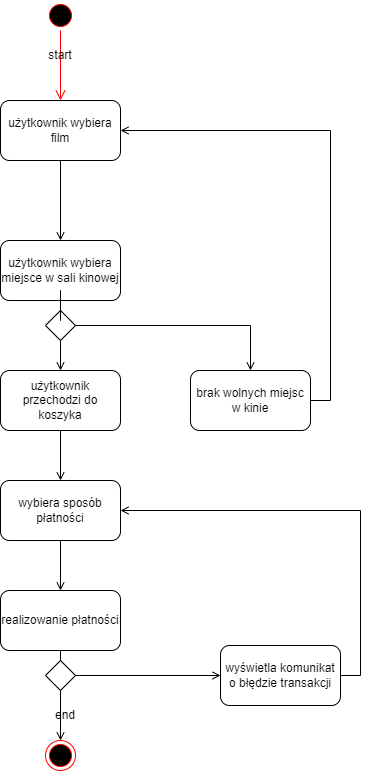

The diagram above was exported from draw.io. Its source (the exported page's mxGraphModel, read from the mxfile embedded in the PNG):
<mxGraphModel dx="1422" dy="729" grid="1" gridSize="10" guides="1" tooltips="1" connect="1" arrows="1" fold="1" page="1" pageScale="1" pageWidth="827" pageHeight="1169" math="0" shadow="0">
  <root>
    <mxCell id="0" />
    <mxCell id="1" parent="0" />
    <mxCell id="7hTU8loD4RDyPYfg1-ih-1" value="" style="ellipse;html=1;shape=startState;fillColor=#000000;strokeColor=#ff0000;" vertex="1" parent="1">
      <mxGeometry x="225" y="60" width="30" height="30" as="geometry" />
    </mxCell>
    <mxCell id="7hTU8loD4RDyPYfg1-ih-2" value="" style="html=1;verticalAlign=bottom;endArrow=open;endSize=8;strokeColor=#ff0000;rounded=0;entryX=0.5;entryY=0;entryDx=0;entryDy=0;" edge="1" source="7hTU8loD4RDyPYfg1-ih-1" parent="1" target="7hTU8loD4RDyPYfg1-ih-3">
      <mxGeometry relative="1" as="geometry">
        <mxPoint x="235" y="140" as="targetPoint" />
      </mxGeometry>
    </mxCell>
    <mxCell id="7hTU8loD4RDyPYfg1-ih-10" style="edgeStyle=orthogonalEdgeStyle;rounded=0;orthogonalLoop=1;jettySize=auto;html=1;entryX=0.5;entryY=0;entryDx=0;entryDy=0;endArrow=open;endFill=0;" edge="1" parent="1" source="7hTU8loD4RDyPYfg1-ih-3" target="7hTU8loD4RDyPYfg1-ih-4">
      <mxGeometry relative="1" as="geometry" />
    </mxCell>
    <mxCell id="7hTU8loD4RDyPYfg1-ih-3" value="użytkownik wybiera film" style="rounded=1;whiteSpace=wrap;html=1;" vertex="1" parent="1">
      <mxGeometry x="180" y="160" width="120" height="60" as="geometry" />
    </mxCell>
    <mxCell id="7hTU8loD4RDyPYfg1-ih-11" style="edgeStyle=orthogonalEdgeStyle;rounded=0;orthogonalLoop=1;jettySize=auto;html=1;entryX=0.5;entryY=0;entryDx=0;entryDy=0;startArrow=none;endArrow=open;endFill=0;" edge="1" parent="1" source="7hTU8loD4RDyPYfg1-ih-16" target="7hTU8loD4RDyPYfg1-ih-5">
      <mxGeometry relative="1" as="geometry" />
    </mxCell>
    <mxCell id="7hTU8loD4RDyPYfg1-ih-4" value="użytkownik wybiera miejsce w sali kinowej" style="rounded=1;whiteSpace=wrap;html=1;" vertex="1" parent="1">
      <mxGeometry x="180" y="300" width="120" height="60" as="geometry" />
    </mxCell>
    <mxCell id="7hTU8loD4RDyPYfg1-ih-12" style="edgeStyle=orthogonalEdgeStyle;rounded=0;orthogonalLoop=1;jettySize=auto;html=1;entryX=0.5;entryY=0;entryDx=0;entryDy=0;endArrow=open;endFill=0;" edge="1" parent="1" source="7hTU8loD4RDyPYfg1-ih-5" target="7hTU8loD4RDyPYfg1-ih-6">
      <mxGeometry relative="1" as="geometry" />
    </mxCell>
    <mxCell id="7hTU8loD4RDyPYfg1-ih-5" value="użytkownik przechodzi do koszyka" style="rounded=1;whiteSpace=wrap;html=1;" vertex="1" parent="1">
      <mxGeometry x="180" y="430" width="120" height="60" as="geometry" />
    </mxCell>
    <mxCell id="7hTU8loD4RDyPYfg1-ih-13" style="edgeStyle=orthogonalEdgeStyle;rounded=0;orthogonalLoop=1;jettySize=auto;html=1;entryX=0.5;entryY=0;entryDx=0;entryDy=0;endArrow=open;endFill=0;" edge="1" parent="1" source="7hTU8loD4RDyPYfg1-ih-6" target="7hTU8loD4RDyPYfg1-ih-7">
      <mxGeometry relative="1" as="geometry" />
    </mxCell>
    <mxCell id="7hTU8loD4RDyPYfg1-ih-6" value="wybiera sposób płatności" style="rounded=1;whiteSpace=wrap;html=1;" vertex="1" parent="1">
      <mxGeometry x="180" y="540" width="120" height="60" as="geometry" />
    </mxCell>
    <mxCell id="7hTU8loD4RDyPYfg1-ih-15" style="edgeStyle=orthogonalEdgeStyle;rounded=0;orthogonalLoop=1;jettySize=auto;html=1;endArrow=open;endFill=0;" edge="1" parent="1" source="7hTU8loD4RDyPYfg1-ih-7" target="7hTU8loD4RDyPYfg1-ih-14">
      <mxGeometry relative="1" as="geometry" />
    </mxCell>
    <mxCell id="7hTU8loD4RDyPYfg1-ih-7" value="realizowanie płatności" style="rounded=1;whiteSpace=wrap;html=1;" vertex="1" parent="1">
      <mxGeometry x="180" y="650" width="120" height="60" as="geometry" />
    </mxCell>
    <mxCell id="7hTU8loD4RDyPYfg1-ih-14" value="" style="ellipse;html=1;shape=endState;fillColor=#000000;strokeColor=#ff0000;" vertex="1" parent="1">
      <mxGeometry x="225" y="800" width="30" height="30" as="geometry" />
    </mxCell>
    <mxCell id="7hTU8loD4RDyPYfg1-ih-19" style="edgeStyle=orthogonalEdgeStyle;rounded=0;orthogonalLoop=1;jettySize=auto;html=1;endArrow=open;endFill=0;" edge="1" parent="1" source="7hTU8loD4RDyPYfg1-ih-16" target="7hTU8loD4RDyPYfg1-ih-18">
      <mxGeometry relative="1" as="geometry" />
    </mxCell>
    <mxCell id="7hTU8loD4RDyPYfg1-ih-16" value="" style="rhombus;whiteSpace=wrap;html=1;" vertex="1" parent="1">
      <mxGeometry x="225" y="370" width="30" height="30" as="geometry" />
    </mxCell>
    <mxCell id="7hTU8loD4RDyPYfg1-ih-17" value="" style="edgeStyle=orthogonalEdgeStyle;rounded=0;orthogonalLoop=1;jettySize=auto;html=1;entryX=0.5;entryY=0;entryDx=0;entryDy=0;endArrow=none;" edge="1" parent="1" source="7hTU8loD4RDyPYfg1-ih-4" target="7hTU8loD4RDyPYfg1-ih-16">
      <mxGeometry relative="1" as="geometry">
        <mxPoint x="240" y="360" as="sourcePoint" />
        <mxPoint x="240" y="430" as="targetPoint" />
      </mxGeometry>
    </mxCell>
    <mxCell id="7hTU8loD4RDyPYfg1-ih-24" style="edgeStyle=orthogonalEdgeStyle;rounded=0;orthogonalLoop=1;jettySize=auto;html=1;entryX=1;entryY=0.5;entryDx=0;entryDy=0;endArrow=open;endFill=0;" edge="1" parent="1" source="7hTU8loD4RDyPYfg1-ih-18" target="7hTU8loD4RDyPYfg1-ih-3">
      <mxGeometry relative="1" as="geometry">
        <Array as="points">
          <mxPoint x="510" y="460" />
          <mxPoint x="510" y="190" />
        </Array>
      </mxGeometry>
    </mxCell>
    <mxCell id="7hTU8loD4RDyPYfg1-ih-18" value="brak wolnych miejsc w kinie" style="rounded=1;whiteSpace=wrap;html=1;" vertex="1" parent="1">
      <mxGeometry x="370" y="430" width="120" height="60" as="geometry" />
    </mxCell>
    <mxCell id="7hTU8loD4RDyPYfg1-ih-27" style="edgeStyle=orthogonalEdgeStyle;rounded=0;orthogonalLoop=1;jettySize=auto;html=1;entryX=0;entryY=0.5;entryDx=0;entryDy=0;endArrow=open;endFill=0;" edge="1" parent="1" source="7hTU8loD4RDyPYfg1-ih-25" target="7hTU8loD4RDyPYfg1-ih-26">
      <mxGeometry relative="1" as="geometry" />
    </mxCell>
    <mxCell id="7hTU8loD4RDyPYfg1-ih-25" value="" style="rhombus;whiteSpace=wrap;html=1;" vertex="1" parent="1">
      <mxGeometry x="225" y="720" width="30" height="30" as="geometry" />
    </mxCell>
    <mxCell id="7hTU8loD4RDyPYfg1-ih-28" style="edgeStyle=orthogonalEdgeStyle;rounded=0;orthogonalLoop=1;jettySize=auto;html=1;entryX=1;entryY=0.5;entryDx=0;entryDy=0;endArrow=open;endFill=0;" edge="1" parent="1" source="7hTU8loD4RDyPYfg1-ih-26" target="7hTU8loD4RDyPYfg1-ih-6">
      <mxGeometry relative="1" as="geometry">
        <Array as="points">
          <mxPoint x="540" y="735" />
          <mxPoint x="540" y="570" />
        </Array>
      </mxGeometry>
    </mxCell>
    <mxCell id="7hTU8loD4RDyPYfg1-ih-26" value="wyświetla komunikat o błędzie transakcji" style="rounded=1;whiteSpace=wrap;html=1;" vertex="1" parent="1">
      <mxGeometry x="400" y="705" width="120" height="60" as="geometry" />
    </mxCell>
    <mxCell id="7hTU8loD4RDyPYfg1-ih-30" value="start" style="text;html=1;strokeColor=none;fillColor=none;align=center;verticalAlign=middle;whiteSpace=wrap;rounded=0;" vertex="1" parent="1">
      <mxGeometry x="210" y="100" width="60" height="30" as="geometry" />
    </mxCell>
    <mxCell id="7hTU8loD4RDyPYfg1-ih-31" value="end" style="text;html=1;strokeColor=none;fillColor=none;align=center;verticalAlign=middle;whiteSpace=wrap;rounded=0;" vertex="1" parent="1">
      <mxGeometry x="210" y="760" width="70" height="30" as="geometry" />
    </mxCell>
  </root>
</mxGraphModel>